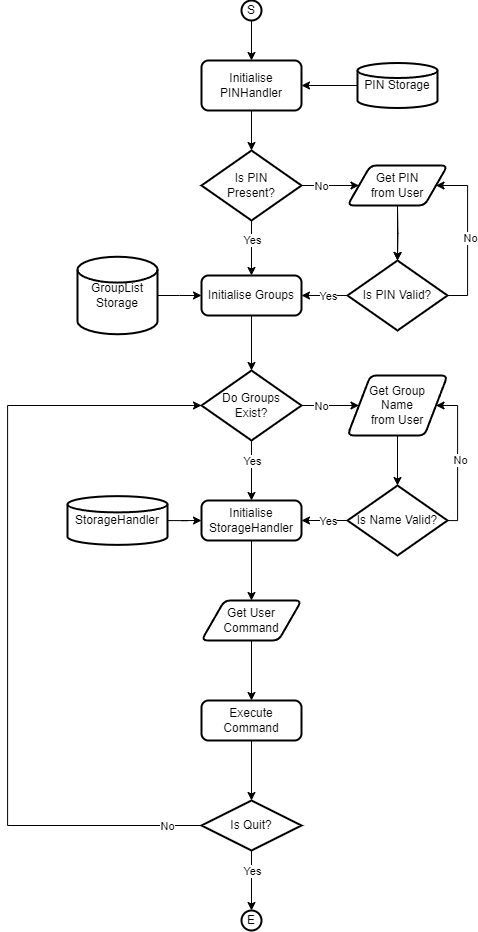

The diagram above was exported from draw.io. Its source (the exported page's mxGraphModel, read from the mxfile embedded in the PNG):
<mxGraphModel dx="2109" dy="1335" grid="1" gridSize="10" guides="1" tooltips="1" connect="1" arrows="1" fold="1" page="1" pageScale="1" pageWidth="827" pageHeight="1169" math="0" shadow="0">
  <root>
    <mxCell id="0" />
    <mxCell id="1" parent="0" />
    <mxCell id="_Ipg9xZy9oVlIZ718KTP-6" style="edgeStyle=orthogonalEdgeStyle;rounded=0;orthogonalLoop=1;jettySize=auto;html=1;entryX=0.5;entryY=0;entryDx=0;entryDy=0;" edge="1" parent="1" source="_Ipg9xZy9oVlIZ718KTP-2" target="_Ipg9xZy9oVlIZ718KTP-5">
      <mxGeometry relative="1" as="geometry" />
    </mxCell>
    <mxCell id="_Ipg9xZy9oVlIZ718KTP-2" value="S" style="strokeWidth=2;html=1;shape=mxgraph.flowchart.start_2;whiteSpace=wrap;" vertex="1" parent="1">
      <mxGeometry x="404" y="100" width="20" height="20" as="geometry" />
    </mxCell>
    <mxCell id="_Ipg9xZy9oVlIZ718KTP-11" style="edgeStyle=orthogonalEdgeStyle;rounded=0;orthogonalLoop=1;jettySize=auto;html=1;entryX=0;entryY=0.5;entryDx=0;entryDy=0;" edge="1" parent="1" source="_Ipg9xZy9oVlIZ718KTP-4" target="_Ipg9xZy9oVlIZ718KTP-52">
      <mxGeometry relative="1" as="geometry">
        <mxPoint x="510" y="285" as="targetPoint" />
      </mxGeometry>
    </mxCell>
    <mxCell id="_Ipg9xZy9oVlIZ718KTP-12" value="No" style="edgeLabel;html=1;align=center;verticalAlign=middle;resizable=0;points=[];" vertex="1" connectable="0" parent="_Ipg9xZy9oVlIZ718KTP-11">
      <mxGeometry x="-0.4298" y="4" relative="1" as="geometry">
        <mxPoint x="3" y="4" as="offset" />
      </mxGeometry>
    </mxCell>
    <mxCell id="_Ipg9xZy9oVlIZ718KTP-20" style="edgeStyle=orthogonalEdgeStyle;rounded=0;orthogonalLoop=1;jettySize=auto;html=1;entryX=0.5;entryY=0;entryDx=0;entryDy=0;" edge="1" parent="1" source="_Ipg9xZy9oVlIZ718KTP-4" target="_Ipg9xZy9oVlIZ718KTP-19">
      <mxGeometry relative="1" as="geometry" />
    </mxCell>
    <mxCell id="_Ipg9xZy9oVlIZ718KTP-22" value="Yes" style="edgeLabel;html=1;align=center;verticalAlign=middle;resizable=0;points=[];" vertex="1" connectable="0" parent="_Ipg9xZy9oVlIZ718KTP-20">
      <mxGeometry x="-0.387" relative="1" as="geometry">
        <mxPoint y="3" as="offset" />
      </mxGeometry>
    </mxCell>
    <mxCell id="_Ipg9xZy9oVlIZ718KTP-4" value="Is PIN&lt;div&gt;Present?&lt;/div&gt;" style="strokeWidth=2;html=1;shape=mxgraph.flowchart.decision;whiteSpace=wrap;" vertex="1" parent="1">
      <mxGeometry x="364" y="250" width="100" height="70" as="geometry" />
    </mxCell>
    <mxCell id="_Ipg9xZy9oVlIZ718KTP-5" value="Initialise PINHandler" style="rounded=1;whiteSpace=wrap;html=1;absoluteArcSize=1;arcSize=14;strokeWidth=2;" vertex="1" parent="1">
      <mxGeometry x="364" y="160" width="100" height="50" as="geometry" />
    </mxCell>
    <mxCell id="_Ipg9xZy9oVlIZ718KTP-7" style="edgeStyle=orthogonalEdgeStyle;rounded=0;orthogonalLoop=1;jettySize=auto;html=1;entryX=0.5;entryY=0;entryDx=0;entryDy=0;entryPerimeter=0;" edge="1" parent="1" source="_Ipg9xZy9oVlIZ718KTP-5" target="_Ipg9xZy9oVlIZ718KTP-4">
      <mxGeometry relative="1" as="geometry" />
    </mxCell>
    <mxCell id="_Ipg9xZy9oVlIZ718KTP-9" style="edgeStyle=orthogonalEdgeStyle;rounded=0;orthogonalLoop=1;jettySize=auto;html=1;entryX=1;entryY=0.5;entryDx=0;entryDy=0;" edge="1" parent="1" source="_Ipg9xZy9oVlIZ718KTP-8" target="_Ipg9xZy9oVlIZ718KTP-5">
      <mxGeometry relative="1" as="geometry" />
    </mxCell>
    <mxCell id="_Ipg9xZy9oVlIZ718KTP-8" value="PIN Storage" style="strokeWidth=2;html=1;shape=mxgraph.flowchart.database;whiteSpace=wrap;" vertex="1" parent="1">
      <mxGeometry x="520" y="162.5" width="80" height="45" as="geometry" />
    </mxCell>
    <mxCell id="_Ipg9xZy9oVlIZ718KTP-15" style="edgeStyle=orthogonalEdgeStyle;rounded=0;orthogonalLoop=1;jettySize=auto;html=1;entryX=1;entryY=0.5;entryDx=0;entryDy=0;" edge="1" parent="1" source="_Ipg9xZy9oVlIZ718KTP-13" target="_Ipg9xZy9oVlIZ718KTP-52">
      <mxGeometry relative="1" as="geometry">
        <mxPoint x="610" y="285" as="targetPoint" />
        <Array as="points">
          <mxPoint x="630" y="395" />
          <mxPoint x="630" y="285" />
        </Array>
      </mxGeometry>
    </mxCell>
    <mxCell id="_Ipg9xZy9oVlIZ718KTP-16" value="No" style="edgeLabel;html=1;align=center;verticalAlign=middle;resizable=0;points=[];" vertex="1" connectable="0" parent="_Ipg9xZy9oVlIZ718KTP-15">
      <mxGeometry x="-0.0336" y="-2" relative="1" as="geometry">
        <mxPoint as="offset" />
      </mxGeometry>
    </mxCell>
    <mxCell id="_Ipg9xZy9oVlIZ718KTP-21" style="edgeStyle=orthogonalEdgeStyle;rounded=0;orthogonalLoop=1;jettySize=auto;html=1;entryX=1;entryY=0.5;entryDx=0;entryDy=0;" edge="1" parent="1" source="_Ipg9xZy9oVlIZ718KTP-13" target="_Ipg9xZy9oVlIZ718KTP-19">
      <mxGeometry relative="1" as="geometry" />
    </mxCell>
    <mxCell id="_Ipg9xZy9oVlIZ718KTP-24" value="Yes" style="edgeLabel;html=1;align=center;verticalAlign=middle;resizable=0;points=[];" vertex="1" connectable="0" parent="_Ipg9xZy9oVlIZ718KTP-21">
      <mxGeometry x="0.0286" y="-3" relative="1" as="geometry">
        <mxPoint x="4" y="3" as="offset" />
      </mxGeometry>
    </mxCell>
    <mxCell id="_Ipg9xZy9oVlIZ718KTP-13" value="Is PIN Valid?" style="strokeWidth=2;html=1;shape=mxgraph.flowchart.decision;whiteSpace=wrap;" vertex="1" parent="1">
      <mxGeometry x="510" y="360" width="100" height="70" as="geometry" />
    </mxCell>
    <mxCell id="_Ipg9xZy9oVlIZ718KTP-14" style="edgeStyle=orthogonalEdgeStyle;rounded=0;orthogonalLoop=1;jettySize=auto;html=1;entryX=0.5;entryY=0;entryDx=0;entryDy=0;entryPerimeter=0;" edge="1" parent="1" target="_Ipg9xZy9oVlIZ718KTP-13">
      <mxGeometry relative="1" as="geometry">
        <mxPoint x="560" y="305" as="sourcePoint" />
      </mxGeometry>
    </mxCell>
    <mxCell id="_Ipg9xZy9oVlIZ718KTP-19" value="Initialise Groups" style="rounded=1;whiteSpace=wrap;html=1;absoluteArcSize=1;arcSize=14;strokeWidth=2;" vertex="1" parent="1">
      <mxGeometry x="364" y="375" width="100" height="40" as="geometry" />
    </mxCell>
    <mxCell id="_Ipg9xZy9oVlIZ718KTP-26" style="edgeStyle=orthogonalEdgeStyle;rounded=0;orthogonalLoop=1;jettySize=auto;html=1;entryX=0;entryY=0.5;entryDx=0;entryDy=0;" edge="1" parent="1" source="_Ipg9xZy9oVlIZ718KTP-25" target="_Ipg9xZy9oVlIZ718KTP-19">
      <mxGeometry relative="1" as="geometry" />
    </mxCell>
    <mxCell id="_Ipg9xZy9oVlIZ718KTP-25" value="GroupList Storage" style="strokeWidth=2;html=1;shape=mxgraph.flowchart.database;whiteSpace=wrap;" vertex="1" parent="1">
      <mxGeometry x="240" y="356.25" width="80" height="77.5" as="geometry" />
    </mxCell>
    <mxCell id="_Ipg9xZy9oVlIZ718KTP-44" style="edgeStyle=orthogonalEdgeStyle;rounded=0;orthogonalLoop=1;jettySize=auto;html=1;entryX=0.5;entryY=0;entryDx=0;entryDy=0;" edge="1" parent="1" source="_Ipg9xZy9oVlIZ718KTP-28" target="_Ipg9xZy9oVlIZ718KTP-39">
      <mxGeometry relative="1" as="geometry" />
    </mxCell>
    <mxCell id="_Ipg9xZy9oVlIZ718KTP-45" value="Yes" style="edgeLabel;html=1;align=center;verticalAlign=middle;resizable=0;points=[];" vertex="1" connectable="0" parent="_Ipg9xZy9oVlIZ718KTP-44">
      <mxGeometry x="0.1016" y="-1" relative="1" as="geometry">
        <mxPoint x="1" y="-13" as="offset" />
      </mxGeometry>
    </mxCell>
    <mxCell id="_Ipg9xZy9oVlIZ718KTP-28" value="Do Groups&lt;div&gt;Exist?&lt;/div&gt;" style="strokeWidth=2;html=1;shape=mxgraph.flowchart.decision;whiteSpace=wrap;" vertex="1" parent="1">
      <mxGeometry x="364" y="470" width="100" height="70" as="geometry" />
    </mxCell>
    <mxCell id="_Ipg9xZy9oVlIZ718KTP-29" style="edgeStyle=orthogonalEdgeStyle;rounded=0;orthogonalLoop=1;jettySize=auto;html=1;entryX=0.5;entryY=0;entryDx=0;entryDy=0;entryPerimeter=0;" edge="1" parent="1" source="_Ipg9xZy9oVlIZ718KTP-19" target="_Ipg9xZy9oVlIZ718KTP-28">
      <mxGeometry relative="1" as="geometry" />
    </mxCell>
    <mxCell id="_Ipg9xZy9oVlIZ718KTP-30" style="edgeStyle=orthogonalEdgeStyle;rounded=0;orthogonalLoop=1;jettySize=auto;html=1;entryX=0;entryY=0.5;entryDx=0;entryDy=0;exitX=1;exitY=0.5;exitDx=0;exitDy=0;exitPerimeter=0;" edge="1" parent="1" target="_Ipg9xZy9oVlIZ718KTP-55" source="_Ipg9xZy9oVlIZ718KTP-28">
      <mxGeometry relative="1" as="geometry">
        <mxPoint x="464" y="510" as="sourcePoint" />
        <mxPoint x="510" y="505" as="targetPoint" />
      </mxGeometry>
    </mxCell>
    <mxCell id="_Ipg9xZy9oVlIZ718KTP-31" value="No" style="edgeLabel;html=1;align=center;verticalAlign=middle;resizable=0;points=[];" vertex="1" connectable="0" parent="_Ipg9xZy9oVlIZ718KTP-30">
      <mxGeometry x="-0.4298" y="4" relative="1" as="geometry">
        <mxPoint x="3" y="4" as="offset" />
      </mxGeometry>
    </mxCell>
    <mxCell id="_Ipg9xZy9oVlIZ718KTP-33" style="edgeStyle=orthogonalEdgeStyle;rounded=0;orthogonalLoop=1;jettySize=auto;html=1;entryX=1;entryY=0.5;entryDx=0;entryDy=0;" edge="1" parent="1" source="_Ipg9xZy9oVlIZ718KTP-37" target="_Ipg9xZy9oVlIZ718KTP-55">
      <mxGeometry relative="1" as="geometry">
        <Array as="points">
          <mxPoint x="620" y="620" />
          <mxPoint x="620" y="505" />
        </Array>
        <mxPoint x="610" y="505" as="targetPoint" />
      </mxGeometry>
    </mxCell>
    <mxCell id="_Ipg9xZy9oVlIZ718KTP-34" value="No" style="edgeLabel;html=1;align=center;verticalAlign=middle;resizable=0;points=[];" vertex="1" connectable="0" parent="_Ipg9xZy9oVlIZ718KTP-33">
      <mxGeometry x="-0.0336" y="-2" relative="1" as="geometry">
        <mxPoint as="offset" />
      </mxGeometry>
    </mxCell>
    <mxCell id="_Ipg9xZy9oVlIZ718KTP-35" style="edgeStyle=orthogonalEdgeStyle;rounded=0;orthogonalLoop=1;jettySize=auto;html=1;entryX=1;entryY=0.5;entryDx=0;entryDy=0;" edge="1" parent="1" source="_Ipg9xZy9oVlIZ718KTP-37" target="_Ipg9xZy9oVlIZ718KTP-39">
      <mxGeometry relative="1" as="geometry">
        <mxPoint x="464" y="620" as="targetPoint" />
      </mxGeometry>
    </mxCell>
    <mxCell id="_Ipg9xZy9oVlIZ718KTP-36" value="Yes" style="edgeLabel;html=1;align=center;verticalAlign=middle;resizable=0;points=[];" vertex="1" connectable="0" parent="_Ipg9xZy9oVlIZ718KTP-35">
      <mxGeometry x="0.0286" y="-3" relative="1" as="geometry">
        <mxPoint x="4" y="3" as="offset" />
      </mxGeometry>
    </mxCell>
    <mxCell id="_Ipg9xZy9oVlIZ718KTP-37" value="Is Name Valid?" style="strokeWidth=2;html=1;shape=mxgraph.flowchart.decision;whiteSpace=wrap;" vertex="1" parent="1">
      <mxGeometry x="510" y="585" width="100" height="70" as="geometry" />
    </mxCell>
    <mxCell id="_Ipg9xZy9oVlIZ718KTP-38" style="edgeStyle=orthogonalEdgeStyle;rounded=0;orthogonalLoop=1;jettySize=auto;html=1;entryX=0.5;entryY=0;entryDx=0;entryDy=0;entryPerimeter=0;exitX=0.5;exitY=1;exitDx=0;exitDy=0;" edge="1" parent="1" source="_Ipg9xZy9oVlIZ718KTP-55" target="_Ipg9xZy9oVlIZ718KTP-37">
      <mxGeometry relative="1" as="geometry">
        <mxPoint x="560" y="525" as="sourcePoint" />
      </mxGeometry>
    </mxCell>
    <mxCell id="_Ipg9xZy9oVlIZ718KTP-51" style="edgeStyle=orthogonalEdgeStyle;rounded=0;orthogonalLoop=1;jettySize=auto;html=1;entryX=0.5;entryY=0;entryDx=0;entryDy=0;" edge="1" parent="1" source="_Ipg9xZy9oVlIZ718KTP-39" target="_Ipg9xZy9oVlIZ718KTP-57">
      <mxGeometry relative="1" as="geometry">
        <mxPoint x="414" y="700" as="targetPoint" />
      </mxGeometry>
    </mxCell>
    <mxCell id="_Ipg9xZy9oVlIZ718KTP-39" value="Initialise&lt;div&gt;StorageHandler&lt;/div&gt;" style="rounded=1;whiteSpace=wrap;html=1;absoluteArcSize=1;arcSize=14;strokeWidth=2;" vertex="1" parent="1">
      <mxGeometry x="364" y="600" width="100" height="40" as="geometry" />
    </mxCell>
    <mxCell id="_Ipg9xZy9oVlIZ718KTP-47" style="edgeStyle=orthogonalEdgeStyle;rounded=0;orthogonalLoop=1;jettySize=auto;html=1;entryX=0;entryY=0.5;entryDx=0;entryDy=0;" edge="1" parent="1" source="_Ipg9xZy9oVlIZ718KTP-46" target="_Ipg9xZy9oVlIZ718KTP-39">
      <mxGeometry relative="1" as="geometry" />
    </mxCell>
    <mxCell id="_Ipg9xZy9oVlIZ718KTP-46" value="StorageHandler" style="strokeWidth=2;html=1;shape=mxgraph.flowchart.database;whiteSpace=wrap;" vertex="1" parent="1">
      <mxGeometry x="230" y="595.63" width="100" height="48.75" as="geometry" />
    </mxCell>
    <mxCell id="_Ipg9xZy9oVlIZ718KTP-54" value="" style="edgeStyle=orthogonalEdgeStyle;rounded=0;orthogonalLoop=1;jettySize=auto;html=1;" edge="1" parent="1" source="_Ipg9xZy9oVlIZ718KTP-52" target="_Ipg9xZy9oVlIZ718KTP-13">
      <mxGeometry relative="1" as="geometry" />
    </mxCell>
    <mxCell id="_Ipg9xZy9oVlIZ718KTP-52" value="Get PIN&lt;div&gt;from User&lt;/div&gt;" style="shape=parallelogram;html=1;strokeWidth=2;perimeter=parallelogramPerimeter;whiteSpace=wrap;rounded=1;arcSize=12;size=0.23;" vertex="1" parent="1">
      <mxGeometry x="510" y="265" width="100" height="40" as="geometry" />
    </mxCell>
    <mxCell id="_Ipg9xZy9oVlIZ718KTP-55" value="Get Group&lt;div&gt;Name&lt;div&gt;from User&lt;/div&gt;&lt;/div&gt;" style="shape=parallelogram;html=1;strokeWidth=2;perimeter=parallelogramPerimeter;whiteSpace=wrap;rounded=1;arcSize=12;size=0.23;" vertex="1" parent="1">
      <mxGeometry x="510" y="475" width="100" height="60" as="geometry" />
    </mxCell>
    <mxCell id="_Ipg9xZy9oVlIZ718KTP-61" style="edgeStyle=orthogonalEdgeStyle;rounded=0;orthogonalLoop=1;jettySize=auto;html=1;entryX=0.5;entryY=0;entryDx=0;entryDy=0;" edge="1" parent="1" source="_Ipg9xZy9oVlIZ718KTP-57" target="_Ipg9xZy9oVlIZ718KTP-60">
      <mxGeometry relative="1" as="geometry" />
    </mxCell>
    <mxCell id="_Ipg9xZy9oVlIZ718KTP-57" value="Get User&lt;div&gt;Command&lt;/div&gt;" style="shape=parallelogram;html=1;strokeWidth=2;perimeter=parallelogramPerimeter;whiteSpace=wrap;rounded=1;arcSize=12;size=0.23;" vertex="1" parent="1">
      <mxGeometry x="364" y="700" width="100" height="40" as="geometry" />
    </mxCell>
    <mxCell id="_Ipg9xZy9oVlIZ718KTP-60" value="Execute&lt;div&gt;Command&lt;/div&gt;" style="rounded=1;whiteSpace=wrap;html=1;absoluteArcSize=1;arcSize=14;strokeWidth=2;" vertex="1" parent="1">
      <mxGeometry x="364" y="800" width="100" height="40" as="geometry" />
    </mxCell>
    <mxCell id="_Ipg9xZy9oVlIZ718KTP-62" value="Is Quit?" style="strokeWidth=2;html=1;shape=mxgraph.flowchart.decision;whiteSpace=wrap;" vertex="1" parent="1">
      <mxGeometry x="364" y="900" width="100" height="50" as="geometry" />
    </mxCell>
    <mxCell id="_Ipg9xZy9oVlIZ718KTP-63" style="edgeStyle=orthogonalEdgeStyle;rounded=0;orthogonalLoop=1;jettySize=auto;html=1;entryX=0.5;entryY=0;entryDx=0;entryDy=0;entryPerimeter=0;" edge="1" parent="1" source="_Ipg9xZy9oVlIZ718KTP-60" target="_Ipg9xZy9oVlIZ718KTP-62">
      <mxGeometry relative="1" as="geometry" />
    </mxCell>
    <mxCell id="_Ipg9xZy9oVlIZ718KTP-64" style="edgeStyle=orthogonalEdgeStyle;rounded=0;orthogonalLoop=1;jettySize=auto;html=1;entryX=0;entryY=0.5;entryDx=0;entryDy=0;entryPerimeter=0;" edge="1" parent="1" source="_Ipg9xZy9oVlIZ718KTP-62" target="_Ipg9xZy9oVlIZ718KTP-28">
      <mxGeometry relative="1" as="geometry">
        <Array as="points">
          <mxPoint x="170" y="925" />
          <mxPoint x="170" y="505" />
        </Array>
      </mxGeometry>
    </mxCell>
    <mxCell id="_Ipg9xZy9oVlIZ718KTP-65" value="No" style="edgeLabel;html=1;align=center;verticalAlign=middle;resizable=0;points=[];" vertex="1" connectable="0" parent="_Ipg9xZy9oVlIZ718KTP-64">
      <mxGeometry x="-0.9156" y="2" relative="1" as="geometry">
        <mxPoint y="-2" as="offset" />
      </mxGeometry>
    </mxCell>
    <mxCell id="_Ipg9xZy9oVlIZ718KTP-67" value="E" style="strokeWidth=2;html=1;shape=mxgraph.flowchart.start_2;whiteSpace=wrap;" vertex="1" parent="1">
      <mxGeometry x="404" y="1010" width="20" height="20" as="geometry" />
    </mxCell>
    <mxCell id="_Ipg9xZy9oVlIZ718KTP-68" style="edgeStyle=orthogonalEdgeStyle;rounded=0;orthogonalLoop=1;jettySize=auto;html=1;entryX=0.5;entryY=0;entryDx=0;entryDy=0;entryPerimeter=0;" edge="1" parent="1" source="_Ipg9xZy9oVlIZ718KTP-62" target="_Ipg9xZy9oVlIZ718KTP-67">
      <mxGeometry relative="1" as="geometry" />
    </mxCell>
    <mxCell id="_Ipg9xZy9oVlIZ718KTP-69" value="Yes" style="edgeLabel;html=1;align=center;verticalAlign=middle;resizable=0;points=[];" vertex="1" connectable="0" parent="_Ipg9xZy9oVlIZ718KTP-68">
      <mxGeometry x="-0.3429" relative="1" as="geometry">
        <mxPoint as="offset" />
      </mxGeometry>
    </mxCell>
  </root>
</mxGraphModel>